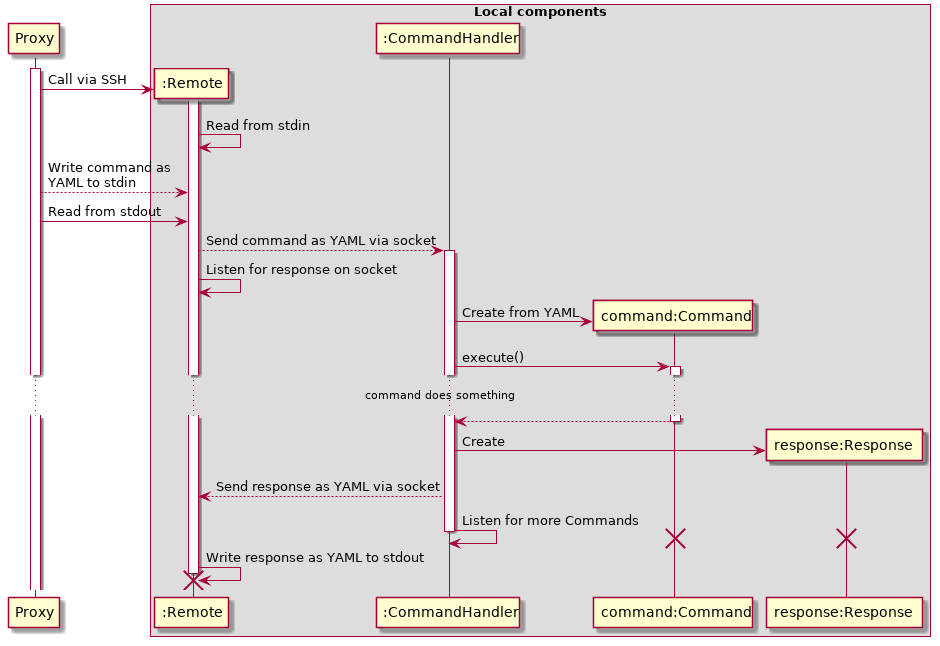

The diagram above was rendered by PlantUML. Its source (embedded in the PNG):
@startuml

participant Proxy

box "Local components"
    participant ":Remote" as Remote
    participant ":CommandHandler" as CommandHandler
    participant "command:Command" as Command
    participant "response:Response" as Response
end box

activate Proxy
Proxy -> Remote ** : Call via SSH
activate Remote
Remote -> Remote : Read from stdin
Proxy --> Remote : Write command as \nYAML to stdin
Proxy -> Remote : Read from stdout
Remote --> CommandHandler ++ : Send command as YAML via socket
Remote -> Remote : Listen for response on socket
CommandHandler -> Command ** : Create from YAML
CommandHandler -> Command ++ : execute()
... command does something ...
CommandHandler <-- Command -- 
CommandHandler -> Response ** : Create
CommandHandler --> Remote : Send response as YAML via socket
CommandHandler -> CommandHandler : Listen for more Commands
destroy Command
destroy Response
deactivate CommandHandler
Remote -> Remote : Write response as YAML to stdout
destroy Remote
@enduml